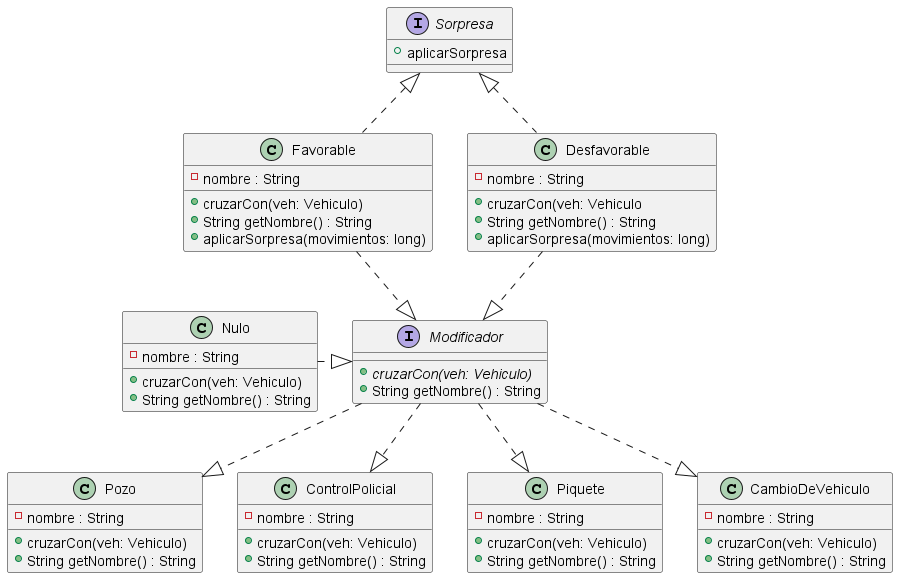

The diagram above was rendered by PlantUML. Its source (embedded in the PNG):
@startuml interface-modificador-sorpresa

interface Modificador {
    + {abstract} cruzarCon(veh: Vehiculo)
    + String getNombre() : String
}

class Pozo {
    - nombre : String
    + cruzarCon(veh: Vehiculo)
    + String getNombre() : String
}

class ControlPolicial {
    - nombre : String
    + cruzarCon(veh: Vehiculo)
    + String getNombre() : String
}

class Piquete {
    - nombre : String
    + cruzarCon(veh: Vehiculo)
    + String getNombre() : String
}

class Favorable {
    - nombre : String
    + cruzarCon(veh: Vehiculo)
    + String getNombre() : String
    + aplicarSorpresa(movimientos: long)
}

class Desfavorable {
    - nombre : String
    + cruzarCon(veh: Vehiculo
    + String getNombre() : String
    + aplicarSorpresa(movimientos: long)
}

class CambioDeVehiculo {
    - nombre : String
    + cruzarCon(veh: Vehiculo)
    + String getNombre() : String
}

class Nulo {
    - nombre : String
    + cruzarCon(veh: Vehiculo)
    + String getNombre() : String
}

interface Sorpresa {
    + aplicarSorpresa
}

' Favorable ..|> Modificador
' Desfavorable .down.|> Modificador
' CambioDeVehiculo .up.|> Modificador
' Pozo .right.|> Modificador
' Piquete ..|> Modificador
' ControlPolicial .up.|> Modificador
' Nulo ..|> Modificador
Favorable .down.|> Modificador
Desfavorable .down.|> Modificador
Modificador ..|> CambioDeVehiculo
Modificador ..|> Pozo 
Modificador ..|> Piquete 
Modificador ..|>  ControlPolicial 
Nulo .|> Modificador
Sorpresa <|.. Favorable
Sorpresa <|.. Desfavorable


@enduml